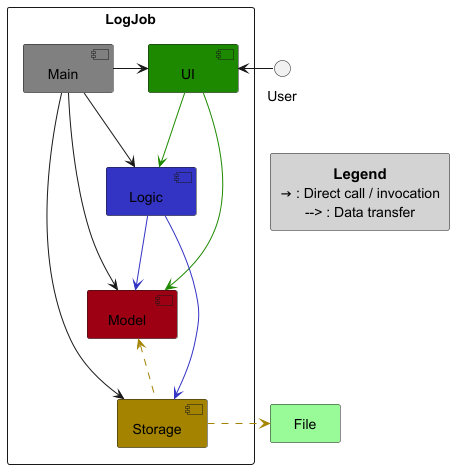

The diagram above was rendered by PlantUML. Its source (embedded in the PNG):
@startuml ArchitectureDiagram

!include ../../style.puml


' Define components with default styles
package LogJob{
    [UI] UI_COLOR
    [Logic]LOGIC_COLOR
    [Model]MODEL_COLOR
    [Storage]STORAGE_COLOR
    [Main]#grey
}

' External file storage
rectangle "File" as File #palegreen

' Relationships
User -left-> UI
Main -> UI
Main --> Logic
Main --> Model
Main --> Storage
UI -[UI_COLOR]-> Logic
UI -[UI_COLOR]-> Model
Logic -[LOGIC_COLOR]-> Storage
Logic -[LOGIC_COLOR]-> Model
Storage -up[STORAGE_COLOR].> Model
Storage -right[STORAGE_COLOR].> File

' Define legend as a separate box
rectangle "===Legend\n→ : Direct call / invocation\n--> : Data transfer" as LEGEND #lightgrey

' Invisible layout link to push legend to the right
UI -[hidden]-> LEGEND



@enduml